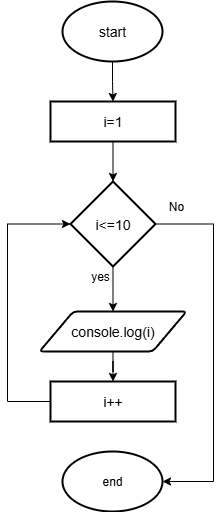

The diagram above was exported from draw.io. Its source (the exported page's mxGraphModel, read from the mxfile embedded in the PNG):
<mxGraphModel dx="988" dy="628" grid="0" gridSize="10" guides="1" tooltips="1" connect="1" arrows="1" fold="1" page="1" pageScale="1" pageWidth="850" pageHeight="1100" math="0" shadow="0">
  <root>
    <mxCell id="0" />
    <mxCell id="1" parent="0" />
    <mxCell id="HO1-O4AVoWK__l0EAoM6-7" value="" style="edgeStyle=orthogonalEdgeStyle;rounded=0;orthogonalLoop=1;jettySize=auto;html=1;fontSize=14;" edge="1" parent="1" source="HO1-O4AVoWK__l0EAoM6-5" target="HO1-O4AVoWK__l0EAoM6-6">
      <mxGeometry relative="1" as="geometry" />
    </mxCell>
    <mxCell id="HO1-O4AVoWK__l0EAoM6-5" value="start" style="strokeWidth=2;html=1;shape=mxgraph.flowchart.start_1;whiteSpace=wrap;fontSize=14;" vertex="1" parent="1">
      <mxGeometry x="375" y="30" width="100" height="60" as="geometry" />
    </mxCell>
    <mxCell id="HO1-O4AVoWK__l0EAoM6-10" value="" style="edgeStyle=orthogonalEdgeStyle;rounded=0;orthogonalLoop=1;jettySize=auto;html=1;fontSize=14;" edge="1" parent="1" source="HO1-O4AVoWK__l0EAoM6-6" target="HO1-O4AVoWK__l0EAoM6-9">
      <mxGeometry relative="1" as="geometry" />
    </mxCell>
    <mxCell id="HO1-O4AVoWK__l0EAoM6-6" value="i=1" style="rounded=0;whiteSpace=wrap;html=1;labelBorderColor=none;strokeWidth=2;fontSize=14;" vertex="1" parent="1">
      <mxGeometry x="363" y="130" width="125" height="40" as="geometry" />
    </mxCell>
    <mxCell id="HO1-O4AVoWK__l0EAoM6-19" value="" style="edgeStyle=orthogonalEdgeStyle;rounded=0;orthogonalLoop=1;jettySize=auto;html=1;" edge="1" parent="1" source="HO1-O4AVoWK__l0EAoM6-9" target="HO1-O4AVoWK__l0EAoM6-18">
      <mxGeometry relative="1" as="geometry" />
    </mxCell>
    <mxCell id="HO1-O4AVoWK__l0EAoM6-25" style="edgeStyle=orthogonalEdgeStyle;rounded=0;orthogonalLoop=1;jettySize=auto;html=1;entryX=1;entryY=0.5;entryDx=0;entryDy=0;entryPerimeter=0;" edge="1" parent="1" source="HO1-O4AVoWK__l0EAoM6-9" target="HO1-O4AVoWK__l0EAoM6-21">
      <mxGeometry relative="1" as="geometry">
        <mxPoint x="490" y="521" as="targetPoint" />
        <Array as="points">
          <mxPoint x="526" y="253" />
          <mxPoint x="526" y="510" />
        </Array>
      </mxGeometry>
    </mxCell>
    <mxCell id="HO1-O4AVoWK__l0EAoM6-9" value="i&amp;lt;=10" style="strokeWidth=2;html=1;shape=mxgraph.flowchart.decision;whiteSpace=wrap;fontSize=14;" vertex="1" parent="1">
      <mxGeometry x="383" y="210" width="85" height="85" as="geometry" />
    </mxCell>
    <mxCell id="HO1-O4AVoWK__l0EAoM6-12" value="i++" style="rounded=0;whiteSpace=wrap;html=1;labelBorderColor=none;strokeWidth=2;fontSize=14;" vertex="1" parent="1">
      <mxGeometry x="363" y="410" width="125" height="40" as="geometry" />
    </mxCell>
    <mxCell id="HO1-O4AVoWK__l0EAoM6-14" style="edgeStyle=orthogonalEdgeStyle;rounded=0;orthogonalLoop=1;jettySize=auto;html=1;entryX=0;entryY=0.5;entryDx=0;entryDy=0;entryPerimeter=0;spacingTop=0;exitX=0;exitY=0.5;exitDx=0;exitDy=0;" edge="1" parent="1" source="HO1-O4AVoWK__l0EAoM6-12" target="HO1-O4AVoWK__l0EAoM6-9">
      <mxGeometry relative="1" as="geometry">
        <Array as="points">
          <mxPoint x="320" y="430" />
          <mxPoint x="320" y="253" />
        </Array>
      </mxGeometry>
    </mxCell>
    <mxCell id="HO1-O4AVoWK__l0EAoM6-16" value="yes" style="text;html=1;align=center;verticalAlign=middle;whiteSpace=wrap;rounded=0;" vertex="1" parent="1">
      <mxGeometry x="383" y="290" width="60" height="30" as="geometry" />
    </mxCell>
    <mxCell id="HO1-O4AVoWK__l0EAoM6-20" value="" style="edgeStyle=orthogonalEdgeStyle;rounded=0;orthogonalLoop=1;jettySize=auto;html=1;" edge="1" parent="1" source="HO1-O4AVoWK__l0EAoM6-18" target="HO1-O4AVoWK__l0EAoM6-12">
      <mxGeometry relative="1" as="geometry" />
    </mxCell>
    <mxCell id="HO1-O4AVoWK__l0EAoM6-18" value="console.log(i)" style="shape=parallelogram;html=1;strokeWidth=2;perimeter=parallelogramPerimeter;whiteSpace=wrap;rounded=1;arcSize=8;size=0.23;fontSize=14;" vertex="1" parent="1">
      <mxGeometry x="352" y="340" width="147" height="40" as="geometry" />
    </mxCell>
    <mxCell id="HO1-O4AVoWK__l0EAoM6-21" value="end" style="strokeWidth=2;html=1;shape=mxgraph.flowchart.start_1;whiteSpace=wrap;" vertex="1" parent="1">
      <mxGeometry x="375" y="480" width="100" height="60" as="geometry" />
    </mxCell>
    <mxCell id="HO1-O4AVoWK__l0EAoM6-23" value="No" style="text;html=1;align=center;verticalAlign=middle;whiteSpace=wrap;rounded=0;" vertex="1" parent="1">
      <mxGeometry x="468" y="223" width="42" height="25" as="geometry" />
    </mxCell>
  </root>
</mxGraphModel>